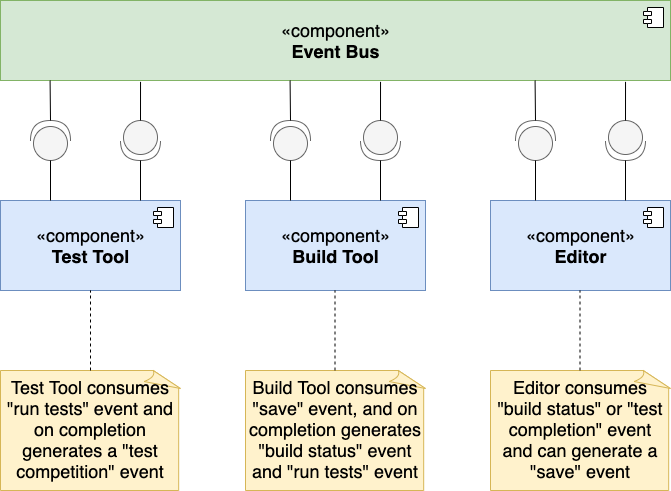

The diagram above was exported from draw.io. Its source (the exported page's mxGraphModel, read from the mxfile embedded in the PNG):
<mxGraphModel dx="1224" dy="718" grid="1" gridSize="10" guides="1" tooltips="1" connect="1" arrows="1" fold="1" page="1" pageScale="1" pageWidth="1920" pageHeight="1200" math="0" shadow="0">
  <root>
    <mxCell id="0" />
    <mxCell id="1" parent="0" />
    <mxCell id="xiipxpfm9kN6eMuyyfeH-2" value="«component»&lt;br style=&quot;font-size: 18px;&quot;&gt;&lt;b style=&quot;font-size: 18px;&quot;&gt;Event Bus&lt;/b&gt;" style="html=1;dropTarget=0;fontSize=18;fillColor=#d5e8d4;strokeColor=#82b366;" vertex="1" parent="1">
      <mxGeometry x="200" y="20" width="670" height="80" as="geometry" />
    </mxCell>
    <mxCell id="xiipxpfm9kN6eMuyyfeH-3" value="" style="shape=module;jettyWidth=8;jettyHeight=4;" vertex="1" parent="xiipxpfm9kN6eMuyyfeH-2">
      <mxGeometry x="1" width="20" height="20" relative="1" as="geometry">
        <mxPoint x="-27" y="7" as="offset" />
      </mxGeometry>
    </mxCell>
    <mxCell id="xiipxpfm9kN6eMuyyfeH-4" value="«component»&lt;br&gt;&lt;b&gt;Test Tool&lt;/b&gt;" style="html=1;dropTarget=0;fontSize=18;fillColor=#dae8fc;strokeColor=#6c8ebf;" vertex="1" parent="1">
      <mxGeometry x="200" y="220" width="180" height="90" as="geometry" />
    </mxCell>
    <mxCell id="xiipxpfm9kN6eMuyyfeH-5" value="" style="shape=module;jettyWidth=8;jettyHeight=4;fontSize=18;" vertex="1" parent="xiipxpfm9kN6eMuyyfeH-4">
      <mxGeometry x="1" width="20" height="20" relative="1" as="geometry">
        <mxPoint x="-27" y="7" as="offset" />
      </mxGeometry>
    </mxCell>
    <mxCell id="xiipxpfm9kN6eMuyyfeH-6" value="«component»&lt;br&gt;&lt;b&gt;Build Tool&lt;/b&gt;" style="html=1;dropTarget=0;fontSize=18;fillColor=#dae8fc;strokeColor=#6c8ebf;" vertex="1" parent="1">
      <mxGeometry x="445" y="220" width="180" height="90" as="geometry" />
    </mxCell>
    <mxCell id="xiipxpfm9kN6eMuyyfeH-7" value="" style="shape=module;jettyWidth=8;jettyHeight=4;fontSize=18;" vertex="1" parent="xiipxpfm9kN6eMuyyfeH-6">
      <mxGeometry x="1" width="20" height="20" relative="1" as="geometry">
        <mxPoint x="-27" y="7" as="offset" />
      </mxGeometry>
    </mxCell>
    <mxCell id="xiipxpfm9kN6eMuyyfeH-8" value="«component»&lt;br&gt;&lt;b&gt;Editor&lt;/b&gt;" style="html=1;dropTarget=0;fontSize=18;fillColor=#dae8fc;strokeColor=#6c8ebf;" vertex="1" parent="1">
      <mxGeometry x="690" y="220" width="180" height="90" as="geometry" />
    </mxCell>
    <mxCell id="xiipxpfm9kN6eMuyyfeH-9" value="" style="shape=module;jettyWidth=8;jettyHeight=4;fontSize=18;" vertex="1" parent="xiipxpfm9kN6eMuyyfeH-8">
      <mxGeometry x="1" width="20" height="20" relative="1" as="geometry">
        <mxPoint x="-27" y="7" as="offset" />
      </mxGeometry>
    </mxCell>
    <mxCell id="xiipxpfm9kN6eMuyyfeH-11" value="Test Tool consumes &amp;quot;run tests&amp;quot; event and on completion generates a &amp;quot;test competition&amp;quot; event" style="whiteSpace=wrap;shape=mxgraph.basic.document;fontSize=18;fillColor=#fff2cc;strokeColor=#d6b656;align=center;horizontal=1;labelBackgroundColor=none;html=1;verticalAlign=top;spacingLeft=2;spacingRight=2;" vertex="1" parent="1">
      <mxGeometry x="200" y="390" width="180" height="120" as="geometry" />
    </mxCell>
    <mxCell id="xiipxpfm9kN6eMuyyfeH-12" value="Build Tool consumes &quot;save&quot; event, and on completion generates &quot;build status&quot; event and &quot;run tests&quot; event" style="whiteSpace=wrap;html=1;shape=mxgraph.basic.document;fontSize=18;fillColor=#fff2cc;strokeColor=#d6b656;verticalAlign=top;spacingLeft=2;spacingRight=2;" vertex="1" parent="1">
      <mxGeometry x="445" y="390" width="180" height="120" as="geometry" />
    </mxCell>
    <mxCell id="xiipxpfm9kN6eMuyyfeH-13" value="Editor consumes &quot;build status&quot; or &quot;test completion&quot; event and can generate a &quot;save&quot; event" style="whiteSpace=wrap;html=1;shape=mxgraph.basic.document;fontSize=18;fillColor=#fff2cc;strokeColor=#d6b656;verticalAlign=top;perimeterSpacing=0;strokeWidth=1;spacingLeft=2;spacingRight=2;" vertex="1" parent="1">
      <mxGeometry x="690" y="390" width="180" height="120" as="geometry" />
    </mxCell>
    <mxCell id="xiipxpfm9kN6eMuyyfeH-14" value="" style="endArrow=none;dashed=1;html=1;rounded=0;fontSize=18;exitX=0.5;exitY=0;exitDx=0;exitDy=0;exitPerimeter=0;entryX=0.5;entryY=1;entryDx=0;entryDy=0;" edge="1" parent="1" source="xiipxpfm9kN6eMuyyfeH-11" target="xiipxpfm9kN6eMuyyfeH-4">
      <mxGeometry width="50" height="50" relative="1" as="geometry">
        <mxPoint x="330" y="380" as="sourcePoint" />
        <mxPoint x="380" y="330" as="targetPoint" />
      </mxGeometry>
    </mxCell>
    <mxCell id="xiipxpfm9kN6eMuyyfeH-15" value="" style="endArrow=none;dashed=1;html=1;rounded=0;fontSize=18;exitX=0.5;exitY=0;exitDx=0;exitDy=0;exitPerimeter=0;entryX=0.5;entryY=1;entryDx=0;entryDy=0;" edge="1" parent="1">
      <mxGeometry width="50" height="50" relative="1" as="geometry">
        <mxPoint x="534.5" y="390" as="sourcePoint" />
        <mxPoint x="534.5" y="310" as="targetPoint" />
      </mxGeometry>
    </mxCell>
    <mxCell id="xiipxpfm9kN6eMuyyfeH-16" value="" style="endArrow=none;dashed=1;html=1;rounded=0;fontSize=18;exitX=0.5;exitY=0;exitDx=0;exitDy=0;exitPerimeter=0;entryX=0.5;entryY=1;entryDx=0;entryDy=0;" edge="1" parent="1">
      <mxGeometry width="50" height="50" relative="1" as="geometry">
        <mxPoint x="779.5" y="390" as="sourcePoint" />
        <mxPoint x="779.5" y="310" as="targetPoint" />
      </mxGeometry>
    </mxCell>
    <mxCell id="xiipxpfm9kN6eMuyyfeH-17" value="" style="shape=providedRequiredInterface;html=1;verticalLabelPosition=bottom;sketch=0;fontSize=18;rotation=90;fillColor=#f5f5f5;fontColor=#333333;strokeColor=#666666;" vertex="1" parent="1">
      <mxGeometry x="320" y="140" width="40" height="40" as="geometry" />
    </mxCell>
    <mxCell id="xiipxpfm9kN6eMuyyfeH-18" value="" style="shape=providedRequiredInterface;html=1;verticalLabelPosition=bottom;sketch=0;fontSize=18;rotation=-90;fillColor=#f5f5f5;fontColor=#333333;strokeColor=#666666;" vertex="1" parent="1">
      <mxGeometry x="230" y="140" width="40" height="40" as="geometry" />
    </mxCell>
    <mxCell id="xiipxpfm9kN6eMuyyfeH-19" value="" style="endArrow=none;html=1;rounded=0;fontSize=18;exitX=1;exitY=0.5;exitDx=0;exitDy=0;exitPerimeter=0;" edge="1" parent="1" source="xiipxpfm9kN6eMuyyfeH-17">
      <mxGeometry width="50" height="50" relative="1" as="geometry">
        <mxPoint x="380" y="180" as="sourcePoint" />
        <mxPoint x="340" y="220" as="targetPoint" />
      </mxGeometry>
    </mxCell>
    <mxCell id="xiipxpfm9kN6eMuyyfeH-21" value="" style="endArrow=none;html=1;rounded=0;fontSize=18;entryX=0;entryY=0.5;entryDx=0;entryDy=0;entryPerimeter=0;" edge="1" parent="1" target="xiipxpfm9kN6eMuyyfeH-18">
      <mxGeometry width="50" height="50" relative="1" as="geometry">
        <mxPoint x="250" y="220" as="sourcePoint" />
        <mxPoint x="330" y="135" as="targetPoint" />
      </mxGeometry>
    </mxCell>
    <mxCell id="xiipxpfm9kN6eMuyyfeH-22" value="" style="endArrow=none;html=1;rounded=0;fontSize=18;exitX=0;exitY=0.5;exitDx=0;exitDy=0;exitPerimeter=0;entryX=0.209;entryY=1.017;entryDx=0;entryDy=0;entryPerimeter=0;" edge="1" parent="1" source="xiipxpfm9kN6eMuyyfeH-17" target="xiipxpfm9kN6eMuyyfeH-2">
      <mxGeometry width="50" height="50" relative="1" as="geometry">
        <mxPoint x="330" y="190" as="sourcePoint" />
        <mxPoint x="380" y="140" as="targetPoint" />
      </mxGeometry>
    </mxCell>
    <mxCell id="xiipxpfm9kN6eMuyyfeH-23" value="" style="endArrow=none;html=1;rounded=0;fontSize=18;exitX=1;exitY=0.5;exitDx=0;exitDy=0;exitPerimeter=0;entryX=0.074;entryY=1.013;entryDx=0;entryDy=0;entryPerimeter=0;" edge="1" parent="1" source="xiipxpfm9kN6eMuyyfeH-18" target="xiipxpfm9kN6eMuyyfeH-2">
      <mxGeometry width="50" height="50" relative="1" as="geometry">
        <mxPoint x="330" y="190" as="sourcePoint" />
        <mxPoint x="380" y="140" as="targetPoint" />
      </mxGeometry>
    </mxCell>
    <mxCell id="xiipxpfm9kN6eMuyyfeH-26" value="" style="shape=providedRequiredInterface;html=1;verticalLabelPosition=bottom;sketch=0;fontSize=18;rotation=90;fillColor=#f5f5f5;fontColor=#333333;strokeColor=#666666;" vertex="1" parent="1">
      <mxGeometry x="560" y="140" width="40" height="40" as="geometry" />
    </mxCell>
    <mxCell id="xiipxpfm9kN6eMuyyfeH-27" value="" style="shape=providedRequiredInterface;html=1;verticalLabelPosition=bottom;sketch=0;fontSize=18;rotation=-90;fillColor=#f5f5f5;fontColor=#333333;strokeColor=#666666;" vertex="1" parent="1">
      <mxGeometry x="470" y="140" width="40" height="40" as="geometry" />
    </mxCell>
    <mxCell id="xiipxpfm9kN6eMuyyfeH-28" value="" style="endArrow=none;html=1;rounded=0;fontSize=18;exitX=1;exitY=0.5;exitDx=0;exitDy=0;exitPerimeter=0;" edge="1" parent="1" source="xiipxpfm9kN6eMuyyfeH-26">
      <mxGeometry width="50" height="50" relative="1" as="geometry">
        <mxPoint x="620" y="180" as="sourcePoint" />
        <mxPoint x="580" y="220" as="targetPoint" />
      </mxGeometry>
    </mxCell>
    <mxCell id="xiipxpfm9kN6eMuyyfeH-29" value="" style="endArrow=none;html=1;rounded=0;fontSize=18;entryX=0;entryY=0.5;entryDx=0;entryDy=0;entryPerimeter=0;" edge="1" parent="1" target="xiipxpfm9kN6eMuyyfeH-27">
      <mxGeometry width="50" height="50" relative="1" as="geometry">
        <mxPoint x="490" y="220" as="sourcePoint" />
        <mxPoint x="570" y="135" as="targetPoint" />
      </mxGeometry>
    </mxCell>
    <mxCell id="xiipxpfm9kN6eMuyyfeH-30" value="" style="endArrow=none;html=1;rounded=0;fontSize=18;exitX=0;exitY=0.5;exitDx=0;exitDy=0;exitPerimeter=0;entryX=0.209;entryY=1.017;entryDx=0;entryDy=0;entryPerimeter=0;" edge="1" parent="1" source="xiipxpfm9kN6eMuyyfeH-26">
      <mxGeometry width="50" height="50" relative="1" as="geometry">
        <mxPoint x="570" y="190" as="sourcePoint" />
        <mxPoint x="580.03" y="101.36000000000001" as="targetPoint" />
      </mxGeometry>
    </mxCell>
    <mxCell id="xiipxpfm9kN6eMuyyfeH-31" value="" style="endArrow=none;html=1;rounded=0;fontSize=18;exitX=1;exitY=0.5;exitDx=0;exitDy=0;exitPerimeter=0;entryX=0.074;entryY=1.013;entryDx=0;entryDy=0;entryPerimeter=0;" edge="1" parent="1" source="xiipxpfm9kN6eMuyyfeH-27">
      <mxGeometry width="50" height="50" relative="1" as="geometry">
        <mxPoint x="570" y="190" as="sourcePoint" />
        <mxPoint x="489.5799999999999" y="100.08000000000004" as="targetPoint" />
      </mxGeometry>
    </mxCell>
    <mxCell id="xiipxpfm9kN6eMuyyfeH-32" value="" style="shape=providedRequiredInterface;html=1;verticalLabelPosition=bottom;sketch=0;fontSize=18;rotation=90;fillColor=#f5f5f5;fontColor=#333333;strokeColor=#666666;" vertex="1" parent="1">
      <mxGeometry x="805" y="140" width="40" height="40" as="geometry" />
    </mxCell>
    <mxCell id="xiipxpfm9kN6eMuyyfeH-33" value="" style="shape=providedRequiredInterface;html=1;verticalLabelPosition=bottom;sketch=0;fontSize=18;rotation=-90;fillColor=#f5f5f5;fontColor=#333333;strokeColor=#666666;" vertex="1" parent="1">
      <mxGeometry x="715" y="140" width="40" height="40" as="geometry" />
    </mxCell>
    <mxCell id="xiipxpfm9kN6eMuyyfeH-34" value="" style="endArrow=none;html=1;rounded=0;fontSize=18;exitX=1;exitY=0.5;exitDx=0;exitDy=0;exitPerimeter=0;" edge="1" parent="1" source="xiipxpfm9kN6eMuyyfeH-32">
      <mxGeometry width="50" height="50" relative="1" as="geometry">
        <mxPoint x="865" y="180" as="sourcePoint" />
        <mxPoint x="825" y="220" as="targetPoint" />
      </mxGeometry>
    </mxCell>
    <mxCell id="xiipxpfm9kN6eMuyyfeH-35" value="" style="endArrow=none;html=1;rounded=0;fontSize=18;entryX=0;entryY=0.5;entryDx=0;entryDy=0;entryPerimeter=0;" edge="1" parent="1" target="xiipxpfm9kN6eMuyyfeH-33">
      <mxGeometry width="50" height="50" relative="1" as="geometry">
        <mxPoint x="735" y="220" as="sourcePoint" />
        <mxPoint x="815" y="135" as="targetPoint" />
      </mxGeometry>
    </mxCell>
    <mxCell id="xiipxpfm9kN6eMuyyfeH-36" value="" style="endArrow=none;html=1;rounded=0;fontSize=18;exitX=0;exitY=0.5;exitDx=0;exitDy=0;exitPerimeter=0;entryX=0.209;entryY=1.017;entryDx=0;entryDy=0;entryPerimeter=0;" edge="1" parent="1" source="xiipxpfm9kN6eMuyyfeH-32">
      <mxGeometry width="50" height="50" relative="1" as="geometry">
        <mxPoint x="815" y="190" as="sourcePoint" />
        <mxPoint x="825.03" y="101.36000000000001" as="targetPoint" />
      </mxGeometry>
    </mxCell>
    <mxCell id="xiipxpfm9kN6eMuyyfeH-37" value="" style="endArrow=none;html=1;rounded=0;fontSize=18;exitX=1;exitY=0.5;exitDx=0;exitDy=0;exitPerimeter=0;entryX=0.074;entryY=1.013;entryDx=0;entryDy=0;entryPerimeter=0;" edge="1" parent="1" source="xiipxpfm9kN6eMuyyfeH-33">
      <mxGeometry width="50" height="50" relative="1" as="geometry">
        <mxPoint x="815" y="190" as="sourcePoint" />
        <mxPoint x="734.5799999999999" y="100.08000000000004" as="targetPoint" />
      </mxGeometry>
    </mxCell>
  </root>
</mxGraphModel>